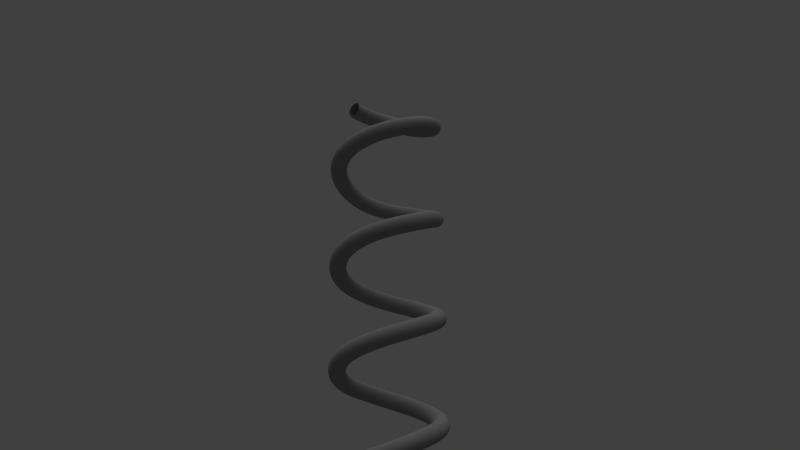 # Source: spring.blend  (saved by Blender 2.64.0; exported with 4.5.12 LTS)
import bpy
from mathutils import Matrix  # noqa: F401  (used for matrix-valued properties, if any)

bpy.ops.wm.read_factory_settings(use_empty=True)
scene = bpy.context.scene
scene.name = 'Scene'

# ---- collections
col_collection_1 = bpy.data.collections.new('Collection 1'); scene.collection.children.link(col_collection_1)

# ---- materials (node trees are filled in below, after node groups)
mat_material_001 = bpy.data.materials.new('Material.001')
mat_material_001.alpha_threshold = 0.0
mat_material_001.use_transparent_shadow = False
mat_material_001.roughness = 0.5
mat_material_001.line_color = (0.0, 0.0, 0.0, 1.0)
mat_material_002 = bpy.data.materials.new('Material.002')
mat_material_002.alpha_threshold = 0.0
mat_material_002.use_transparent_shadow = False
mat_material_002.diffuse_color = (0.2774, 0.281, 0.281, 1.0)
mat_material_002.roughness = 0.5
mat_material_002.line_color = (0.0, 0.0, 0.0, 1.0)

# ---- material node trees

# ---- world
world_world = bpy.data.worlds.new('World'); scene.world = world_world
world_world.color = (0.05088, 0.05088, 0.05088)
world_world.use_sun_shadow = False
world_world.sun_shadow_jitter_overblur = 0.0
world_world.cycles.sampling_method = 'MANUAL'
world_world.cycles.sample_map_resolution = 256

# ---- cameras
cam_camera_001 = bpy.data.cameras.new('Camera.001')
cam_camera_001.clip_end = 100.0
cam_camera_001.lens = 32.0
cam_camera_001.sensor_width = 32.0
cam_camera_001.sensor_height = 18.0
cam_camera_001.dof.focus_distance = 0.0
cam_camera_001.dof.aperture_fstop = 128.0

# ---- lights
light_sun = bpy.data.lights.new('Sun', 'SUN')
light_sun.transmission_factor = 0.0
light_sun.angle = 1.571
light_sun.energy = 1.0
light_sun.shadow_buffer_clip_start = 0.5
light_sun.shadow_soft_size = 1.0
light_sun.shadow_cascade_max_distance = 1000.0
light_sun.cycles.use_multiple_importance_sampling = False

# ---- curves / text
cu_beziercircle_002 = bpy.data.curves.new('BezierCircle.002', 'CURVE')
cu_beziercircle_002.dimensions = '3D'
_sp = cu_beziercircle_002.splines.new('BEZIER'); _sp.bezier_points.add(3)
_sp.bezier_points.foreach_set('co', [-1.0, 0.0, 0.0, 0.0, 1.0, 0.0, 1.0, 0.0, 0.0, 0.0, -1.0, 0.0])
_sp.bezier_points.foreach_set('handle_left', [-1.0, -0.5521, 0.0, -0.5521, 1.0, 0.0, 1.0, 0.5521, 0.0, 0.5521, -1.0, 0.0])
_sp.bezier_points.foreach_set('handle_right', [-1.0, 0.5521, 0.0, 0.5521, 1.0, 0.0, 1.0, -0.5521, 0.0, -0.5521, -1.0, 0.0])
for _p, _l, _r in zip(_sp.bezier_points, ['AUTO', 'AUTO', 'AUTO', 'AUTO'], ['AUTO', 'AUTO', 'AUTO', 'AUTO']): _p.handle_left_type = _l; _p.handle_right_type = _r
_sp.order_u = 0
_sp.order_v = 0
_sp.use_cyclic_u = True
cu_beziercircle_002.materials.append(mat_material_001)
cu_beziercircle_002.use_path = True
cu_beziercircle_002.use_path_clamp = True
cu_beziercircle_002.bevel_resolution = 0
cu_beziercircle_002.fill_mode = 'HALF'
cu_beziercircle_001 = bpy.data.curves.new('BezierCircle.001', 'CURVE')
cu_beziercircle_001.dimensions = '3D'
_sp = cu_beziercircle_001.splines.new('BEZIER'); _sp.bezier_points.add(15)
_sp.bezier_points.foreach_set('co', [-1.0, 0.0, 4.527, 0.0, 1.0, 4.025, 1.0, 0.0, 3.515, 0.0, -1.0, 3.015, -1.0, 0.0, 2.527, 0.0, 1.0, 2.025, 1.0, 0.0, 1.515, 0.0, -1.0, 1.015, -1.0, 0.0, 0.5116, 0.0, 1.0, 0.009384, 1.0, 0.0, -0.5, 0.0, -1.0, -1.0, -1.0, 0.0, -1.488, 0.0, 1.0, -1.991, 1.0, 0.0, -2.5, 0.0, -1.0, -3.0])
_sp.bezier_points.foreach_set('handle_left', [-1.001, -0.5904, 4.635, -0.458, 1.006, 4.195, 1.002, 0.5081, 3.684, 0.5363, -0.998, 3.208, -1.001, -0.5326, 2.782, -0.458, 1.006, 2.195, 1.002, 0.5081, 1.684, 0.527, -0.998, 1.232, -1.001, -0.5597, 0.6997, -0.458, 1.006, 0.1801, 1.002, 0.5081, -0.3309, 0.5363, -0.998, -0.8073, -1.001, -0.5708, -1.337, -0.458, 1.006, -1.82, 1.002, 0.5081, -2.331, 0.5521, -0.9979, -2.859])
_sp.bezier_points.foreach_set('handle_right', [-0.9987, 0.5431, 4.427, 0.5799, 0.9921, 3.808, 0.9978, -0.5957, 3.317, -0.3783, -1.001, 2.879, -0.9987, 0.5521, 2.263, 0.5799, 0.9921, 1.808, 0.9978, -0.5957, 1.317, -0.3783, -1.001, 0.8596, -0.9987, 0.5521, 0.3261, 0.5799, 0.9921, -0.2067, 0.9978, -0.5957, -0.6983, -0.3783, -1.001, -1.136, -0.9987, 0.5521, -1.635, 0.5799, 0.9921, -2.207, 0.9978, -0.5957, -2.698, -0.3783, -1.001, -3.097])
for _p, _l, _r in zip(_sp.bezier_points, ['ALIGNED', 'ALIGNED', 'ALIGNED', 'ALIGNED', 'ALIGNED', 'ALIGNED', 'ALIGNED', 'ALIGNED', 'ALIGNED', 'ALIGNED', 'ALIGNED', 'ALIGNED', 'ALIGNED', 'ALIGNED', 'ALIGNED', 'ALIGNED'], ['ALIGNED', 'ALIGNED', 'ALIGNED', 'ALIGNED', 'ALIGNED', 'ALIGNED', 'ALIGNED', 'ALIGNED', 'ALIGNED', 'ALIGNED', 'ALIGNED', 'ALIGNED', 'ALIGNED', 'ALIGNED', 'ALIGNED', 'ALIGNED']): _p.handle_left_type = _l; _p.handle_right_type = _r
_sp.order_u = 0
_sp.order_v = 0
cu_beziercircle_001.materials.append(mat_material_002)
cu_beziercircle_001.use_path = True
cu_beziercircle_001.use_path_clamp = True
cu_beziercircle_001.bevel_mode = 'OBJECT'
cu_beziercircle_001.bevel_resolution = 0
cu_beziercircle_001.fill_mode = 'HALF'

# ---- objects
ob_sun = bpy.data.objects.new('Sun', light_sun)
ob_camera = bpy.data.objects.new('Camera', cam_camera_001)
ob_springwidth = bpy.data.objects.new('SpringWidth', cu_beziercircle_002)
ob_beziercircle = bpy.data.objects.new('BezierCircle', cu_beziercircle_001)

# ---- transforms, parenting, visibility, modifiers, constraints
ob_sun.location = (1.24, -4.34, 5.671)
ob_sun.lineart.crease_threshold = 0.0
ob_camera.location = (11.34, -10.42, -2.96)
ob_camera.rotation_euler = (1.862, 0.01468, 0.8137)
ob_camera.lineart.crease_threshold = 0.0
ob_springwidth.location = (-0.007072, -0.005772, 0.8576)
ob_springwidth.scale = (-0.1696, -0.1696, -0.1696)
ob_springwidth.hide_viewport = True
ob_springwidth.lineart.crease_threshold = 0.0
ob_beziercircle.location = (0.0, 0.0, 0.0)
ob_beziercircle.lineart.crease_threshold = 0.0
cam_camera_001.dof.focus_object = ob_beziercircle
cu_beziercircle_001.bevel_object = ob_springwidth

# ---- collection membership
col_collection_1.objects.link(ob_sun)
col_collection_1.objects.link(ob_camera)
col_collection_1.objects.link(ob_springwidth)
col_collection_1.objects.link(ob_beziercircle)

# ---- scene / render settings (as saved in the file)
scene.camera = ob_camera
scene.frame_start = 1; scene.frame_end = 250; scene.frame_set(1)
scene.render.engine = 'BLENDER_EEVEE_NEXT'
scene.render.image_settings.color_mode = 'RGB'
scene.render.image_settings.compression = 90
scene.render.resolution_percentage = 50
scene.render.dither_intensity = 0.0
scene.render.bake_margin = 2
scene.render.bake_bias = 0.0
scene.cycles.use_denoising = False
scene.cycles.samples = 10
scene.cycles.sampling_pattern = 'TABULATED_SOBOL'
scene.cycles.light_sampling_threshold = 0.0
scene.cycles.use_adaptive_sampling = False
scene.cycles.use_light_tree = False
scene.cycles.blur_glossy = 0.0
scene.cycles.volume_bounces = 1
scene.cycles.pixel_filter_type = 'GAUSSIAN'
scene.cycles.sample_clamp_indirect = 0.0
scene.view_settings.view_transform = 'Standard'
bpy.context.view_layer.update()
